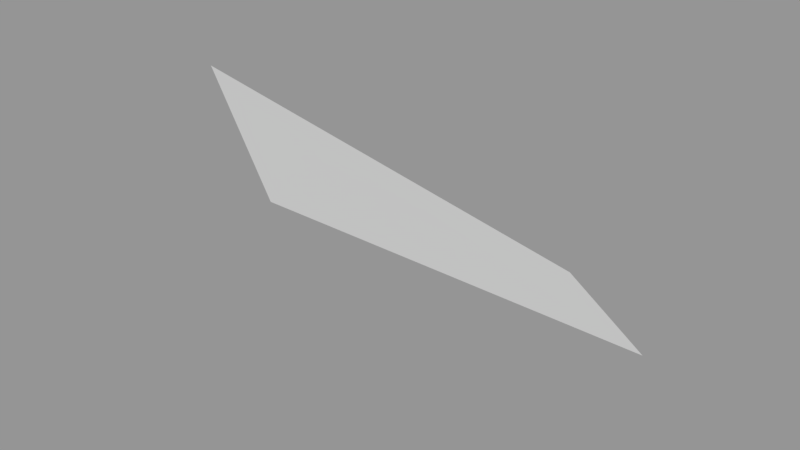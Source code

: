 # Source: Surface108.blend  (saved by Blender 2.79.0; exported with 4.5.12 LTS)
import bpy
from mathutils import Matrix  # noqa: F401  (used for matrix-valued properties, if any)

bpy.ops.wm.read_factory_settings(use_empty=True)
scene = bpy.context.scene
scene.name = 'Scene'

# ---- collections
col_collection_1 = bpy.data.collections.new('Collection 1'); scene.collection.children.link(col_collection_1)

# ---- meshes
me_sphere_112 = bpy.data.meshes.new('Sphere.112')
me_sphere_112.from_pydata([(-0.2711, -0.6544, -0.7052), (-0.1464, -0.3536, -0.9239), (-0.5009, -0.5009, -0.7052), (-0.2706, -0.2706, -0.9239)], [], [(1, 0, 2, 3)])
_ca = me_sphere_112.color_attributes.new('Col', 'BYTE_COLOR', 'CORNER')
_ca.data.foreach_set('color', [1.0, 1.0, 1.0, 1.0, 1.0, 1.0, 1.0, 1.0, 1.0, 1.0, 1.0, 1.0, 1.0, 1.0, 1.0, 1.0])
me_sphere_112.use_remesh_preserve_volume = False
me_sphere_112.use_remesh_preserve_attributes = False
me_sphere_112.use_mirror_vertex_groups = False
me_sphere_112.update()

# ---- objects
ob_surface108 = bpy.data.objects.new('Surface108', me_sphere_112)

# ---- transforms, parenting, visibility, modifiers, constraints
ob_surface108.location = (0.0, 0.0, 0.0)
ob_surface108.scale = (1e+04, 1e+04, 1e+04)
ob_surface108.lineart.crease_threshold = 0.0

# ---- collection membership
col_collection_1.objects.link(ob_surface108)

# ---- scene / render settings (as saved in the file)
scene.frame_start = 1; scene.frame_end = 250; scene.frame_set(1)
scene.render.engine = 'BLENDER_EEVEE_NEXT'
scene.render.resolution_percentage = 50
scene.render.dither_intensity = 0.0
scene.cycles.use_denoising = False
scene.cycles.samples = 128
scene.cycles.sampling_pattern = 'TABULATED_SOBOL'
scene.cycles.use_adaptive_sampling = False
scene.cycles.use_light_tree = False
scene.cycles.blur_glossy = 0.0
scene.cycles.sample_clamp_indirect = 0.0
scene.view_settings.view_transform = 'Standard'
bpy.context.view_layer.update()

# ---- added for rendering (the .blend has no active camera and no usable light): camera, sun + grey world if the file has none
cam_auto = bpy.data.cameras.new('AutoCamera')
cam_auto.lens = 50.0
cam_auto.sensor_width = 36.0
cam_auto.clip_end = 91966.3
ob_auto_camera = bpy.data.objects.new('AutoCamera', cam_auto)
scene.collection.objects.link(ob_auto_camera)
ob_auto_camera.location = (2003.57, -10913.5, -3953.28)
ob_auto_camera.rotation_euler = (1.09748, -7.21219e-08, 0.694738)
scene.camera = ob_auto_camera
light_auto_sun = bpy.data.lights.new('AutoSun', 'SUN')
light_auto_sun.energy = 3.0
light_auto_sun.angle = 0.0523599
ob_auto_sun = bpy.data.objects.new('AutoSun', light_auto_sun)
scene.collection.objects.link(ob_auto_sun)
ob_auto_sun.rotation_euler = (0.872665, 0.174533, 0.523599)
if scene.world is None:
    world_auto = bpy.data.worlds.new('AutoWorld')
    world_auto.color = (0.3, 0.3, 0.3)
    scene.world = world_auto
bpy.context.view_layer.update()
